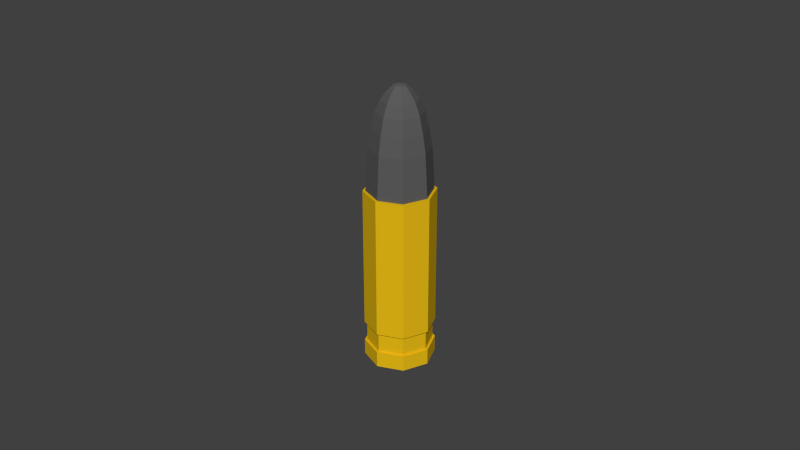 # Source: BulletWithCasing.blend  (saved by Blender 2.76.0; exported with 4.5.12 LTS)
import bpy
from mathutils import Matrix  # noqa: F401  (used for matrix-valued properties, if any)

bpy.ops.wm.read_factory_settings(use_empty=True)
scene = bpy.context.scene
scene.name = 'Scene'

# ---- collections
col_collection_1 = bpy.data.collections.new('Collection 1'); scene.collection.children.link(col_collection_1)

# ---- materials (node trees are filled in below, after node groups)
mat_tin = bpy.data.materials.new('Tin')
mat_tin.alpha_threshold = 0.0
mat_tin.use_transparent_shadow = False
mat_tin.diffuse_color = (0.3672, 0.3672, 0.3672, 1.0)
mat_tin.roughness = 0.5
mat_copper = bpy.data.materials.new('Copper')
mat_copper.alpha_threshold = 0.0
mat_copper.use_transparent_shadow = False
mat_copper.diffuse_color = (0.8, 0.4975, 0.007891, 1.0)
mat_copper.roughness = 0.5
mat_lead = bpy.data.materials.new('Lead')
mat_lead.alpha_threshold = 0.0
mat_lead.use_transparent_shadow = False
mat_lead.diffuse_color = (0.1065, 0.1065, 0.1065, 1.0)
mat_lead.roughness = 0.5

# ---- material node trees

# ---- world
world_world = bpy.data.worlds.new('World'); scene.world = world_world
world_world.color = (0.05088, 0.05088, 0.05088)
world_world.use_sun_shadow = False
world_world.sun_shadow_jitter_overblur = 0.0
world_world.cycles.sampling_method = 'MANUAL'
world_world.cycles.sample_map_resolution = 256

# ---- meshes
me_sphere = bpy.data.meshes.new('Sphere')
me_sphere.from_pydata([(-0.3827, 4.431e-08, 2.706), (-0.7071, 4.431e-08, 2.407), (-0.8315, 4.431e-08, 2.147), (-0.9239, 4.431e-08, 1.866), (-0.9808, 4.431e-08, 1.397), (-1.0, 4.431e-08, 1.203), (-0.1379, 0.1379, 2.799), (-0.2706, 0.2706, 2.706), (-0.3928, 0.3928, 2.586), (-0.5, 0.5, 2.407), (-0.5879, 0.5879, 2.147), (-0.6533, 0.6533, 1.866), (-0.6935, 0.6935, 1.397), (-0.7071, 0.7071, 1.203), (-1.54e-08, 0.1951, 2.799), (-1.54e-08, 0.3827, 2.706), (-3.03e-08, 0.5556, 2.586), (-3.03e-08, 0.7071, 2.407), (-4.946e-10, 0.8315, 2.147), (-4.946e-10, 0.9239, 1.866), (-4.946e-10, 0.9808, 1.397), (2.931e-08, 1.0, 1.203), (0.1379, 0.1379, 2.799), (0.2706, 0.2706, 2.706), (0.3928, 0.3928, 2.586), (0.5, 0.5, 2.407), (0.5879, 0.5879, 2.147), (0.6533, 0.6533, 1.866), (0.6935, 0.6935, 1.397), (0.7071, 0.7071, 1.203), (0.1951, 5.12e-08, 2.799), (0.3827, 3.629e-08, 2.706), (0.5556, 9.59e-08, 2.586), (0.7071, 6.492e-09, 2.407), (0.8315, 3.629e-08, 2.147), (0.9239, 6.492e-09, 1.866), (0.9808, 6.492e-09, 1.397), (1.0, 3.629e-08, 1.203), (0.1379, -0.1379, 2.799), (0.2706, -0.2706, 2.706), (0.3928, -0.3928, 2.586), (0.5, -0.5, 2.407), (0.5879, -0.5879, 2.147), (0.6533, -0.6533, 1.866), (0.6935, -0.6935, 1.397), (0.7071, -0.7071, 1.203), (-1.54e-08, -0.1951, 2.799), (-1.54e-08, -0.3827, 2.706), (2.931e-08, -0.5556, 2.586), (2.931e-08, -0.7071, 2.407), (-4.946e-10, -0.8315, 2.147), (-4.946e-10, -0.9239, 1.866), (2.931e-08, -0.9808, 1.397), (-4.946e-10, -1.0, 1.203), (-2.389e-07, -1.861e-07, 2.818), (-0.1379, -0.1379, 2.799), (-0.2706, -0.2706, 2.706), (-0.3928, -0.3928, 2.586), (-0.5, -0.5, 2.407), (-0.5879, -0.5879, 2.147), (-0.6533, -0.6533, 1.866), (-0.6935, -0.6935, 1.397), (-0.7071, -0.7071, 1.203), (-0.1951, 5.12e-08, 2.799), (-0.5556, 6.492e-09, 2.586), (-1.084, 4.493e-08, 1.203), (-0.7666, 0.7666, 1.203), (2.919e-08, 1.084, 1.203), (0.7666, 0.7666, 1.203), (1.084, 3.625e-08, 1.203), (0.7666, -0.7666, 1.203), (-3.121e-09, -1.084, 1.203), (-0.7666, -0.7666, 1.203), (-1.084, 4.493e-08, -1.567), (-0.7666, 0.7666, -1.567), (2.919e-08, 1.084, -1.567), (0.7666, 0.7666, -1.567), (1.084, 3.625e-08, -1.567), (0.7666, -0.7666, -1.567), (-3.121e-09, -1.084, -1.567), (-0.7666, -0.7666, -1.567), (0.7666, -0.7666, -1.0), (0.7666, -0.7666, -1.32), (1.084, 3.625e-08, -1.32), (1.084, 3.625e-08, -1.0), (0.7666, 0.7666, -1.0), (0.7666, 0.7666, -1.32), (2.919e-08, 1.084, -1.32), (2.919e-08, 1.084, -1.0), (-0.7666, 0.7666, -1.0), (-0.7666, 0.7666, -1.32), (-1.084, 4.493e-08, -1.32), (-1.084, 4.493e-08, -1.0), (-0.7666, -0.7666, -1.32), (-0.7666, -0.7666, -1.0), (-3.121e-09, -1.084, -1.0), (-3.121e-09, -1.084, -1.32), (0.7103, -0.7103, -1.0), (0.7103, -0.7103, -1.32), (1.005, 3.684e-08, -1.32), (1.005, 3.684e-08, -1.0), (0.7103, 0.7103, -1.0), (0.7103, 0.7103, -1.32), (2.797e-08, 1.005, -1.32), (2.797e-08, 1.005, -1.0), (-0.7103, 0.7103, -1.0), (-0.7103, 0.7103, -1.32), (-1.005, 4.489e-08, -1.32), (-1.005, 4.489e-08, -1.0), (-0.7103, -0.7103, -1.32), (-0.7103, -0.7103, -1.0), (-1.972e-09, -1.005, -1.0), (-1.972e-09, -1.005, -1.32), (-0.25, 0.25, -1.567), (-0.3535, 1.967e-08, -1.567), (-5.233e-10, 0.3535, -1.567), (0.25, 0.25, -1.567), (0.3535, 1.684e-08, -1.567), (0.25, -0.25, -1.567), (-1.106e-08, -0.3535, -1.567), (-0.25, -0.25, -1.567), (-0.25, 0.25, -1.379), (-0.3535, 1.967e-08, -1.379), (-3.033e-08, 0.3535, -1.379), (0.25, 0.25, -1.379), (0.3535, 1.684e-08, -1.379), (0.25, -0.25, -1.379), (-4.086e-08, -0.3535, -1.379), (-0.25, -0.25, -1.379)], [], [(5, 4, 12, 13), (2, 1, 9, 10), (3, 2, 10, 11), (4, 3, 11, 12), (12, 11, 19, 20), (13, 12, 20, 21), (7, 6, 14, 15), (8, 7, 15, 16), (9, 8, 16, 17), (10, 9, 17, 18), (11, 10, 18, 19), (16, 15, 23, 24), (17, 16, 24, 25), (18, 17, 25, 26), (19, 18, 26, 27), (20, 19, 27, 28), (21, 20, 28, 29), (15, 14, 22, 23), (28, 27, 35, 36), (29, 28, 36, 37), (23, 22, 30, 31), (24, 23, 31, 32), (25, 24, 32, 33), (26, 25, 33, 34), (27, 26, 34, 35), (33, 32, 40, 41), (34, 33, 41, 42), (35, 34, 42, 43), (36, 35, 43, 44), (37, 36, 44, 45), (31, 30, 38, 39), (32, 31, 39, 40), (45, 44, 52, 53), (39, 38, 46, 47), (40, 39, 47, 48), (41, 40, 48, 49), (42, 41, 49, 50), (43, 42, 50, 51), (44, 43, 51, 52), (50, 49, 58, 59), (51, 50, 59, 60), (52, 51, 60, 61), (53, 52, 61, 62), (47, 46, 55, 56), (48, 47, 56, 57), (49, 48, 57, 58), (63, 54, 6), (0, 63, 6, 7), (64, 0, 7, 8), (1, 64, 8, 9), (6, 54, 14), (14, 54, 22), (22, 54, 30), (30, 54, 38), (38, 54, 46), (46, 54, 55), (55, 54, 63), (56, 55, 63, 0), (57, 56, 0, 64), (58, 57, 64, 1), (59, 58, 1, 2), (60, 59, 2, 3), (61, 60, 3, 4), (62, 61, 4, 5), (5, 13, 66, 65), (45, 53, 71, 70), (53, 62, 72, 71), (62, 5, 65, 72), (21, 29, 68, 67), (29, 37, 69, 68), (37, 45, 70, 69), (13, 21, 67, 66), (83, 82, 78, 77), (87, 86, 76, 75), (91, 90, 74, 73), (93, 91, 73, 80), (82, 96, 79, 78), (86, 83, 77, 76), (90, 87, 75, 74), (96, 93, 80, 79), (71, 72, 94, 95), (88, 85, 101, 104), (66, 67, 88, 89), (85, 84, 100, 101), (68, 69, 84, 85), (90, 91, 107, 106), (70, 71, 95, 81), (87, 90, 106, 103), (72, 65, 92, 94), (92, 89, 105, 108), (65, 66, 89, 92), (89, 88, 104, 105), (67, 68, 85, 88), (91, 93, 109, 107), (69, 70, 81, 84), (93, 96, 112, 109), (111, 110, 109, 112), (105, 104, 103, 106), (101, 100, 99, 102), (97, 111, 112, 98), (110, 108, 107, 109), (108, 105, 106, 107), (104, 101, 102, 103), (100, 97, 98, 99), (83, 86, 102, 99), (86, 87, 103, 102), (81, 95, 111, 97), (84, 81, 97, 100), (96, 82, 98, 112), (95, 94, 110, 111), (82, 83, 99, 98), (94, 92, 108, 110), (76, 77, 117, 116), (114, 113, 121, 122), (74, 75, 115, 113), (79, 80, 120, 119), (77, 78, 118, 117), (75, 76, 116, 115), (73, 74, 113, 114), (80, 73, 114, 120), (78, 79, 119, 118), (121, 123, 124, 125, 126, 127, 128, 122), (120, 114, 122, 128), (118, 119, 127, 126), (116, 117, 125, 124), (113, 115, 123, 121), (119, 120, 128, 127), (117, 118, 126, 125), (115, 116, 124, 123)])
me_sphere.polygons.foreach_set('material_index', [2, 2, 2, 2, 2, 2, 2, 2, 2, 2, 2, 2, 2, 2, 2, 2, 2, 2, 2, 2, 2, 2, 2, 2, 2, 2, 2, 2, 2, 2, 2, 2, 2, 2, 2, 2, 2, 2, 2, 2, 2, 2, 2, 2, 2, 2, 2, 2, 2, 2, 2, 2, 2, 2, 2, 2, 2, 2, 2, 2, 2, 2, 2, 2, 1, 1, 1, 1, 1, 1, 1, 1, 1, 1, 1, 1, 1, 1, 1, 1, 1, 1, 1, 1, 1, 1, 1, 1, 1, 1, 1, 1, 1, 1, 1, 1, 1, 1, 1, 1, 1, 1, 1, 1, 1, 1, 1, 1, 1, 1, 1, 1, 1, 1, 1, 1, 1, 1, 1, 1, 1, 0, 1, 1, 1, 1, 1, 1, 1])
me_sphere.materials.append(mat_tin)
me_sphere.materials.append(mat_copper)
me_sphere.materials.append(mat_lead)
me_sphere.use_remesh_preserve_volume = False
me_sphere.use_remesh_preserve_attributes = False
me_sphere.use_mirror_vertex_groups = False
me_sphere.update()

# ---- objects
ob_sphere = bpy.data.objects.new('Sphere', me_sphere)

# ---- transforms, parenting, visibility, modifiers, constraints
ob_sphere.location = (0.0, 0.0, 0.0)
ob_sphere.scale = (0.01, 0.01, 0.02)
ob_sphere.lineart.crease_threshold = 0.0

# ---- collection membership
col_collection_1.objects.link(ob_sphere)

# ---- scene / render settings (as saved in the file)
scene.frame_start = 1; scene.frame_end = 250; scene.frame_set(1)
scene.render.engine = 'BLENDER_EEVEE_NEXT'
scene.render.resolution_percentage = 50
scene.render.dither_intensity = 0.0
scene.cycles.use_denoising = False
scene.cycles.samples = 10
scene.cycles.sampling_pattern = 'TABULATED_SOBOL'
scene.cycles.light_sampling_threshold = 0.0
scene.cycles.use_adaptive_sampling = False
scene.cycles.use_light_tree = False
scene.cycles.blur_glossy = 0.0
scene.cycles.pixel_filter_type = 'GAUSSIAN'
scene.cycles.sample_clamp_indirect = 0.0
scene.view_settings.view_transform = 'Standard'
bpy.context.view_layer.update()

# ---- added for rendering (the .blend has no active camera and no usable light): camera, sun
cam_auto = bpy.data.cameras.new('AutoCamera')
cam_auto.lens = 50.0
cam_auto.sensor_width = 36.0
cam_auto.clip_end = 1000.0
ob_auto_camera = bpy.data.objects.new('AutoCamera', cam_auto)
scene.collection.objects.link(ob_auto_camera)
ob_auto_camera.location = (0.185045, -0.222054, 0.160542)
ob_auto_camera.rotation_euler = (1.09748, -7.21219e-08, 0.694738)
scene.camera = ob_auto_camera
light_auto_sun = bpy.data.lights.new('AutoSun', 'SUN')
light_auto_sun.energy = 3.0
light_auto_sun.angle = 0.0523599
ob_auto_sun = bpy.data.objects.new('AutoSun', light_auto_sun)
scene.collection.objects.link(ob_auto_sun)
ob_auto_sun.rotation_euler = (0.872665, 0.174533, 0.523599)
bpy.context.view_layer.update()
